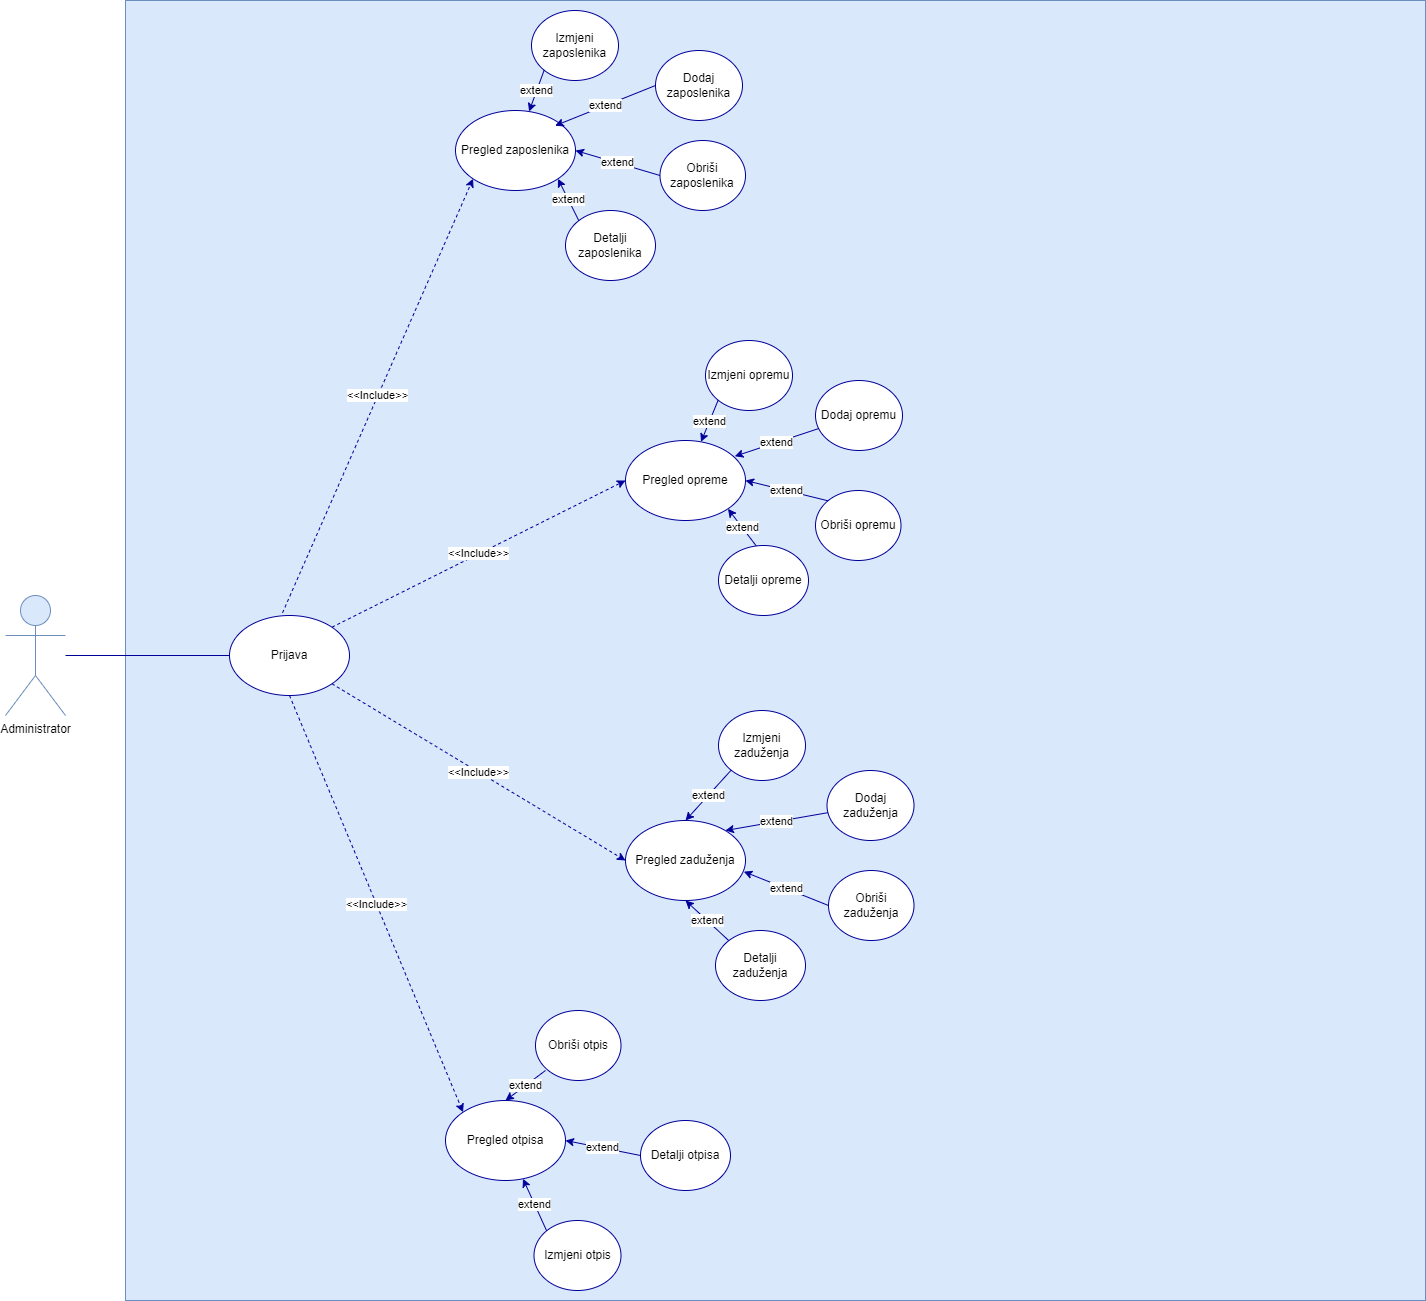

The diagram above was exported from draw.io. Its source (the exported page's mxGraphModel, read from the mxfile embedded in the PNG):
<mxGraphModel dx="903" dy="1733" grid="1" gridSize="10" guides="1" tooltips="1" connect="1" arrows="1" fold="1" page="1" pageScale="1" pageWidth="827" pageHeight="1169" math="0" shadow="0">
  <root>
    <mxCell id="0" />
    <mxCell id="1" parent="0" />
    <mxCell id="9DwwRMDeG0cIQyvOBvAP-1" value="Administrator" style="shape=umlActor;verticalLabelPosition=bottom;verticalAlign=top;html=1;outlineConnect=0;fillColor=#dae8fc;strokeColor=#6c8ebf;" vertex="1" parent="1">
      <mxGeometry x="70" y="565" width="60" height="120" as="geometry" />
    </mxCell>
    <mxCell id="9DwwRMDeG0cIQyvOBvAP-2" value="" style="whiteSpace=wrap;html=1;aspect=fixed;fillColor=#dae8fc;strokeColor=#6c8ebf;" vertex="1" parent="1">
      <mxGeometry x="190" y="-30" width="1300" height="1300" as="geometry" />
    </mxCell>
    <mxCell id="9DwwRMDeG0cIQyvOBvAP-4" value="Pregled zaposlenika" style="ellipse;whiteSpace=wrap;html=1;strokeColor=#000099;" vertex="1" parent="1">
      <mxGeometry x="520" y="80" width="120" height="80" as="geometry" />
    </mxCell>
    <mxCell id="9DwwRMDeG0cIQyvOBvAP-5" value="Prijava" style="ellipse;whiteSpace=wrap;html=1;strokeColor=#000099;" vertex="1" parent="1">
      <mxGeometry x="294" y="585" width="120" height="80" as="geometry" />
    </mxCell>
    <mxCell id="9DwwRMDeG0cIQyvOBvAP-6" value="Pregled opreme" style="ellipse;whiteSpace=wrap;html=1;strokeColor=#000099;" vertex="1" parent="1">
      <mxGeometry x="690" y="410" width="120" height="80" as="geometry" />
    </mxCell>
    <mxCell id="9DwwRMDeG0cIQyvOBvAP-7" value="Pregled zaduženja" style="ellipse;whiteSpace=wrap;html=1;strokeColor=#000099;" vertex="1" parent="1">
      <mxGeometry x="690" y="790" width="120" height="80" as="geometry" />
    </mxCell>
    <mxCell id="9DwwRMDeG0cIQyvOBvAP-8" value="Pregled otpisa" style="ellipse;whiteSpace=wrap;html=1;strokeColor=#000099;" vertex="1" parent="1">
      <mxGeometry x="510" y="1070" width="120" height="80" as="geometry" />
    </mxCell>
    <mxCell id="9DwwRMDeG0cIQyvOBvAP-13" value="&amp;lt;&amp;lt;Include&amp;gt;&amp;gt;" style="endArrow=classic;html=1;rounded=0;exitX=0.442;exitY=-0.034;exitDx=0;exitDy=0;dashed=1;strokeColor=#000099;exitPerimeter=0;entryX=0;entryY=1;entryDx=0;entryDy=0;" edge="1" parent="1" source="9DwwRMDeG0cIQyvOBvAP-5" target="9DwwRMDeG0cIQyvOBvAP-4">
      <mxGeometry width="50" height="50" relative="1" as="geometry">
        <mxPoint x="500" y="420" as="sourcePoint" />
        <mxPoint x="550" y="370" as="targetPoint" />
      </mxGeometry>
    </mxCell>
    <mxCell id="9DwwRMDeG0cIQyvOBvAP-18" value="Izmjeni zaposlenika" style="ellipse;whiteSpace=wrap;html=1;strokeColor=#000099;" vertex="1" parent="1">
      <mxGeometry x="596" y="-20" width="87" height="70" as="geometry" />
    </mxCell>
    <mxCell id="9DwwRMDeG0cIQyvOBvAP-19" value="Dodaj zaposlenika" style="ellipse;whiteSpace=wrap;html=1;strokeColor=#000099;" vertex="1" parent="1">
      <mxGeometry x="720" y="20" width="87" height="70" as="geometry" />
    </mxCell>
    <mxCell id="9DwwRMDeG0cIQyvOBvAP-20" value="Obriši zaposlenika" style="ellipse;whiteSpace=wrap;html=1;strokeColor=#000099;" vertex="1" parent="1">
      <mxGeometry x="724.5" y="110" width="85.5" height="70" as="geometry" />
    </mxCell>
    <mxCell id="9DwwRMDeG0cIQyvOBvAP-21" value="Detalji zaposlenika" style="ellipse;whiteSpace=wrap;html=1;strokeColor=#000099;" vertex="1" parent="1">
      <mxGeometry x="630" y="180" width="90" height="70" as="geometry" />
    </mxCell>
    <mxCell id="9DwwRMDeG0cIQyvOBvAP-22" value="Izmjeni opremu" style="ellipse;whiteSpace=wrap;html=1;strokeColor=#000099;" vertex="1" parent="1">
      <mxGeometry x="770" y="310" width="87" height="70" as="geometry" />
    </mxCell>
    <mxCell id="9DwwRMDeG0cIQyvOBvAP-23" value="Dodaj opremu" style="ellipse;whiteSpace=wrap;html=1;strokeColor=#000099;" vertex="1" parent="1">
      <mxGeometry x="880" y="350" width="87" height="70" as="geometry" />
    </mxCell>
    <mxCell id="9DwwRMDeG0cIQyvOBvAP-24" value="Obriši opremu" style="ellipse;whiteSpace=wrap;html=1;strokeColor=#000099;" vertex="1" parent="1">
      <mxGeometry x="880" y="460" width="85.5" height="70" as="geometry" />
    </mxCell>
    <mxCell id="9DwwRMDeG0cIQyvOBvAP-25" value="Detalji opreme" style="ellipse;whiteSpace=wrap;html=1;strokeColor=#000099;" vertex="1" parent="1">
      <mxGeometry x="783" y="515" width="90" height="70" as="geometry" />
    </mxCell>
    <mxCell id="9DwwRMDeG0cIQyvOBvAP-26" value="Izmjeni zaduženja" style="ellipse;whiteSpace=wrap;html=1;strokeColor=#000099;" vertex="1" parent="1">
      <mxGeometry x="783" y="680" width="87" height="70" as="geometry" />
    </mxCell>
    <mxCell id="9DwwRMDeG0cIQyvOBvAP-27" value="Dodaj zaduženja" style="ellipse;whiteSpace=wrap;html=1;strokeColor=#000099;" vertex="1" parent="1">
      <mxGeometry x="891.5" y="740" width="87" height="70" as="geometry" />
    </mxCell>
    <mxCell id="9DwwRMDeG0cIQyvOBvAP-28" value="Obriši zaduženja" style="ellipse;whiteSpace=wrap;html=1;strokeColor=#000099;" vertex="1" parent="1">
      <mxGeometry x="893" y="840" width="85.5" height="70" as="geometry" />
    </mxCell>
    <mxCell id="9DwwRMDeG0cIQyvOBvAP-29" value="Detalji zaduženja" style="ellipse;whiteSpace=wrap;html=1;strokeColor=#000099;" vertex="1" parent="1">
      <mxGeometry x="780" y="900" width="90" height="70" as="geometry" />
    </mxCell>
    <mxCell id="9DwwRMDeG0cIQyvOBvAP-30" value="Izmjeni otpis" style="ellipse;whiteSpace=wrap;html=1;strokeColor=#000099;" vertex="1" parent="1">
      <mxGeometry x="598.5" y="1190" width="87" height="70" as="geometry" />
    </mxCell>
    <mxCell id="9DwwRMDeG0cIQyvOBvAP-31" value="Detalji otpisa" style="ellipse;whiteSpace=wrap;html=1;strokeColor=#000099;" vertex="1" parent="1">
      <mxGeometry x="705" y="1090" width="90" height="70" as="geometry" />
    </mxCell>
    <mxCell id="9DwwRMDeG0cIQyvOBvAP-32" value="Obriši otpis" style="ellipse;whiteSpace=wrap;html=1;strokeColor=#000099;" vertex="1" parent="1">
      <mxGeometry x="600" y="980" width="85.5" height="70" as="geometry" />
    </mxCell>
    <mxCell id="9DwwRMDeG0cIQyvOBvAP-34" value="extend" style="endArrow=classic;html=1;rounded=0;strokeColor=#000099;exitX=0;exitY=1;exitDx=0;exitDy=0;" edge="1" parent="1" source="9DwwRMDeG0cIQyvOBvAP-18" target="9DwwRMDeG0cIQyvOBvAP-4">
      <mxGeometry width="50" height="50" relative="1" as="geometry">
        <mxPoint x="500" y="240" as="sourcePoint" />
        <mxPoint x="550" y="190" as="targetPoint" />
      </mxGeometry>
    </mxCell>
    <mxCell id="9DwwRMDeG0cIQyvOBvAP-35" value="extend" style="endArrow=classic;html=1;rounded=0;strokeColor=#000099;exitX=0;exitY=0.5;exitDx=0;exitDy=0;" edge="1" parent="1" source="9DwwRMDeG0cIQyvOBvAP-19">
      <mxGeometry width="50" height="50" relative="1" as="geometry">
        <mxPoint x="649.5000000000002" y="60" as="sourcePoint" />
        <mxPoint x="619.5807543188503" y="95.19911256605815" as="targetPoint" />
        <Array as="points" />
      </mxGeometry>
    </mxCell>
    <mxCell id="9DwwRMDeG0cIQyvOBvAP-36" value="extend" style="endArrow=classic;html=1;rounded=0;strokeColor=#000099;exitX=0;exitY=0.5;exitDx=0;exitDy=0;entryX=1;entryY=0.5;entryDx=0;entryDy=0;" edge="1" parent="1" source="9DwwRMDeG0cIQyvOBvAP-20" target="9DwwRMDeG0cIQyvOBvAP-4">
      <mxGeometry width="50" height="50" relative="1" as="geometry">
        <mxPoint x="659.5000000000002" y="70" as="sourcePoint" />
        <mxPoint x="629.5807543188503" y="105.19911256605815" as="targetPoint" />
      </mxGeometry>
    </mxCell>
    <mxCell id="9DwwRMDeG0cIQyvOBvAP-37" value="extend" style="endArrow=classic;html=1;rounded=0;strokeColor=#000099;exitX=0;exitY=0;exitDx=0;exitDy=0;entryX=1;entryY=1;entryDx=0;entryDy=0;" edge="1" parent="1" source="9DwwRMDeG0cIQyvOBvAP-21" target="9DwwRMDeG0cIQyvOBvAP-4">
      <mxGeometry width="50" height="50" relative="1" as="geometry">
        <mxPoint x="669.5000000000002" y="80" as="sourcePoint" />
        <mxPoint x="639.5807543188503" y="115.19911256605815" as="targetPoint" />
      </mxGeometry>
    </mxCell>
    <mxCell id="9DwwRMDeG0cIQyvOBvAP-38" value="extend" style="endArrow=classic;html=1;rounded=0;strokeColor=#000099;exitX=0;exitY=1;exitDx=0;exitDy=0;" edge="1" parent="1" source="9DwwRMDeG0cIQyvOBvAP-22" target="9DwwRMDeG0cIQyvOBvAP-6">
      <mxGeometry width="50" height="50" relative="1" as="geometry">
        <mxPoint x="679.5000000000002" y="90" as="sourcePoint" />
        <mxPoint x="649.5807543188503" y="125.19911256605815" as="targetPoint" />
      </mxGeometry>
    </mxCell>
    <mxCell id="9DwwRMDeG0cIQyvOBvAP-39" value="extend" style="endArrow=classic;html=1;rounded=0;strokeColor=#000099;entryX=0.911;entryY=0.197;entryDx=0;entryDy=0;entryPerimeter=0;" edge="1" parent="1" source="9DwwRMDeG0cIQyvOBvAP-23" target="9DwwRMDeG0cIQyvOBvAP-6">
      <mxGeometry width="50" height="50" relative="1" as="geometry">
        <mxPoint x="792.6528465615313" y="379.67772275077505" as="sourcePoint" />
        <mxPoint x="800" y="421" as="targetPoint" />
      </mxGeometry>
    </mxCell>
    <mxCell id="9DwwRMDeG0cIQyvOBvAP-40" value="extend" style="endArrow=classic;html=1;rounded=0;strokeColor=#000099;exitX=0;exitY=0;exitDx=0;exitDy=0;entryX=1;entryY=0.5;entryDx=0;entryDy=0;" edge="1" parent="1" source="9DwwRMDeG0cIQyvOBvAP-24" target="9DwwRMDeG0cIQyvOBvAP-6">
      <mxGeometry width="50" height="50" relative="1" as="geometry">
        <mxPoint x="802.6528465615313" y="389.67772275077505" as="sourcePoint" />
        <mxPoint x="785.5381588372454" y="431.36457802630866" as="targetPoint" />
      </mxGeometry>
    </mxCell>
    <mxCell id="9DwwRMDeG0cIQyvOBvAP-41" value="extend" style="endArrow=classic;html=1;rounded=0;strokeColor=#000099;exitX=0.42;exitY=0.007;exitDx=0;exitDy=0;exitPerimeter=0;entryX=1;entryY=1;entryDx=0;entryDy=0;" edge="1" parent="1" source="9DwwRMDeG0cIQyvOBvAP-25" target="9DwwRMDeG0cIQyvOBvAP-6">
      <mxGeometry width="50" height="50" relative="1" as="geometry">
        <mxPoint x="812.6528465615313" y="399.67772275077505" as="sourcePoint" />
        <mxPoint x="795.5381588372454" y="441.36457802630866" as="targetPoint" />
      </mxGeometry>
    </mxCell>
    <mxCell id="9DwwRMDeG0cIQyvOBvAP-42" value="extend" style="endArrow=classic;html=1;rounded=0;strokeColor=#000099;exitX=0;exitY=1;exitDx=0;exitDy=0;entryX=0.5;entryY=0;entryDx=0;entryDy=0;" edge="1" parent="1" source="9DwwRMDeG0cIQyvOBvAP-26" target="9DwwRMDeG0cIQyvOBvAP-7">
      <mxGeometry width="50" height="50" relative="1" as="geometry">
        <mxPoint x="822.6528465615313" y="409.67772275077505" as="sourcePoint" />
        <mxPoint x="805.5381588372454" y="451.36457802630866" as="targetPoint" />
      </mxGeometry>
    </mxCell>
    <mxCell id="9DwwRMDeG0cIQyvOBvAP-43" value="extend" style="endArrow=classic;html=1;rounded=0;strokeColor=#000099;entryX=0.833;entryY=0.125;entryDx=0;entryDy=0;entryPerimeter=0;" edge="1" parent="1" source="9DwwRMDeG0cIQyvOBvAP-27" target="9DwwRMDeG0cIQyvOBvAP-7">
      <mxGeometry width="50" height="50" relative="1" as="geometry">
        <mxPoint x="805.6528465615222" y="749.6777227507828" as="sourcePoint" />
        <mxPoint x="760" y="800" as="targetPoint" />
      </mxGeometry>
    </mxCell>
    <mxCell id="9DwwRMDeG0cIQyvOBvAP-44" value="extend" style="endArrow=classic;html=1;rounded=0;strokeColor=#000099;exitX=0;exitY=0.5;exitDx=0;exitDy=0;entryX=0.986;entryY=0.639;entryDx=0;entryDy=0;entryPerimeter=0;" edge="1" parent="1" source="9DwwRMDeG0cIQyvOBvAP-28" target="9DwwRMDeG0cIQyvOBvAP-7">
      <mxGeometry width="50" height="50" relative="1" as="geometry">
        <mxPoint x="815.6528465615222" y="759.6777227507828" as="sourcePoint" />
        <mxPoint x="770" y="810" as="targetPoint" />
      </mxGeometry>
    </mxCell>
    <mxCell id="9DwwRMDeG0cIQyvOBvAP-45" value="extend" style="endArrow=classic;html=1;rounded=0;strokeColor=#000099;exitX=0;exitY=0;exitDx=0;exitDy=0;entryX=0.5;entryY=1;entryDx=0;entryDy=0;" edge="1" parent="1" source="9DwwRMDeG0cIQyvOBvAP-29" target="9DwwRMDeG0cIQyvOBvAP-7">
      <mxGeometry width="50" height="50" relative="1" as="geometry">
        <mxPoint x="825.6528465615222" y="769.6777227507828" as="sourcePoint" />
        <mxPoint x="790" y="860" as="targetPoint" />
      </mxGeometry>
    </mxCell>
    <mxCell id="9DwwRMDeG0cIQyvOBvAP-46" value="extend" style="endArrow=classic;html=1;rounded=0;strokeColor=#000099;entryX=0.5;entryY=0;entryDx=0;entryDy=0;" edge="1" parent="1" target="9DwwRMDeG0cIQyvOBvAP-8">
      <mxGeometry width="50" height="50" relative="1" as="geometry">
        <mxPoint x="610" y="1040" as="sourcePoint" />
        <mxPoint x="790" y="830" as="targetPoint" />
      </mxGeometry>
    </mxCell>
    <mxCell id="9DwwRMDeG0cIQyvOBvAP-47" value="extend" style="endArrow=classic;html=1;rounded=0;strokeColor=#000099;entryX=1;entryY=0.5;entryDx=0;entryDy=0;exitX=0;exitY=0.5;exitDx=0;exitDy=0;" edge="1" parent="1" source="9DwwRMDeG0cIQyvOBvAP-31" target="9DwwRMDeG0cIQyvOBvAP-8">
      <mxGeometry width="50" height="50" relative="1" as="geometry">
        <mxPoint x="620" y="1050" as="sourcePoint" />
        <mxPoint x="580" y="1080" as="targetPoint" />
      </mxGeometry>
    </mxCell>
    <mxCell id="9DwwRMDeG0cIQyvOBvAP-48" value="extend" style="endArrow=classic;html=1;rounded=0;strokeColor=#000099;exitX=0;exitY=0;exitDx=0;exitDy=0;" edge="1" parent="1" source="9DwwRMDeG0cIQyvOBvAP-30" target="9DwwRMDeG0cIQyvOBvAP-8">
      <mxGeometry width="50" height="50" relative="1" as="geometry">
        <mxPoint x="630" y="1060" as="sourcePoint" />
        <mxPoint x="600" y="1150" as="targetPoint" />
      </mxGeometry>
    </mxCell>
    <mxCell id="9DwwRMDeG0cIQyvOBvAP-49" value="&amp;lt;&amp;lt;Include&amp;gt;&amp;gt;" style="endArrow=classic;html=1;rounded=0;exitX=1;exitY=0;exitDx=0;exitDy=0;dashed=1;strokeColor=#000099;entryX=0;entryY=0.5;entryDx=0;entryDy=0;" edge="1" parent="1" source="9DwwRMDeG0cIQyvOBvAP-5" target="9DwwRMDeG0cIQyvOBvAP-6">
      <mxGeometry width="50" height="50" relative="1" as="geometry">
        <mxPoint x="357.0400000000002" y="592.2799999999997" as="sourcePoint" />
        <mxPoint x="547.573593128807" y="158.2842712474619" as="targetPoint" />
      </mxGeometry>
    </mxCell>
    <mxCell id="9DwwRMDeG0cIQyvOBvAP-50" value="&amp;lt;&amp;lt;Include&amp;gt;&amp;gt;" style="endArrow=classic;html=1;rounded=0;exitX=1;exitY=1;exitDx=0;exitDy=0;dashed=1;strokeColor=#000099;entryX=0;entryY=0.5;entryDx=0;entryDy=0;" edge="1" parent="1" source="9DwwRMDeG0cIQyvOBvAP-5" target="9DwwRMDeG0cIQyvOBvAP-7">
      <mxGeometry width="50" height="50" relative="1" as="geometry">
        <mxPoint x="367.0400000000002" y="602.2799999999997" as="sourcePoint" />
        <mxPoint x="557.573593128807" y="168.2842712474619" as="targetPoint" />
      </mxGeometry>
    </mxCell>
    <mxCell id="9DwwRMDeG0cIQyvOBvAP-51" value="&amp;lt;&amp;lt;Include&amp;gt;&amp;gt;" style="endArrow=classic;html=1;rounded=0;exitX=0.5;exitY=1;exitDx=0;exitDy=0;dashed=1;strokeColor=#000099;entryX=0;entryY=0;entryDx=0;entryDy=0;" edge="1" parent="1" source="9DwwRMDeG0cIQyvOBvAP-5" target="9DwwRMDeG0cIQyvOBvAP-8">
      <mxGeometry width="50" height="50" relative="1" as="geometry">
        <mxPoint x="406.4264068711966" y="663.2842712474644" as="sourcePoint" />
        <mxPoint x="700" y="840" as="targetPoint" />
      </mxGeometry>
    </mxCell>
    <mxCell id="9DwwRMDeG0cIQyvOBvAP-53" value="" style="endArrow=none;html=1;rounded=0;strokeColor=#000099;entryX=0;entryY=0.5;entryDx=0;entryDy=0;endFill=0;" edge="1" parent="1" source="9DwwRMDeG0cIQyvOBvAP-1" target="9DwwRMDeG0cIQyvOBvAP-5">
      <mxGeometry width="50" height="50" relative="1" as="geometry">
        <mxPoint x="500" y="710" as="sourcePoint" />
        <mxPoint x="550" y="660" as="targetPoint" />
      </mxGeometry>
    </mxCell>
  </root>
</mxGraphModel>